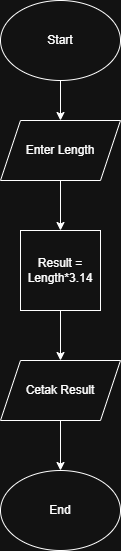

The diagram above was exported from draw.io. Its source (the exported page's mxGraphModel, read from the mxfile embedded in the PNG):
<mxGraphModel dx="985" dy="582" grid="1" gridSize="10" guides="1" tooltips="1" connect="1" arrows="1" fold="1" page="1" pageScale="1" pageWidth="850" pageHeight="1100" math="0" shadow="0">
  <root>
    <mxCell id="0" />
    <mxCell id="1" parent="0" />
    <mxCell id="SfiUiDYyFnSUEdLbHLpv-6" edge="1" parent="1" source="SfiUiDYyFnSUEdLbHLpv-1" style="edgeStyle=orthogonalEdgeStyle;rounded=0;orthogonalLoop=1;jettySize=auto;html=1;exitX=0.5;exitY=1;exitDx=0;exitDy=0;entryX=0.5;entryY=0;entryDx=0;entryDy=0;" target="SfiUiDYyFnSUEdLbHLpv-2">
      <mxGeometry relative="1" as="geometry" />
    </mxCell>
    <mxCell id="SfiUiDYyFnSUEdLbHLpv-1" parent="1" style="ellipse;whiteSpace=wrap;html=1;" value="Start" vertex="1">
      <mxGeometry height="80" width="120" x="400" y="140" as="geometry" />
    </mxCell>
    <mxCell id="SfiUiDYyFnSUEdLbHLpv-7" edge="1" parent="1" source="SfiUiDYyFnSUEdLbHLpv-2" style="edgeStyle=orthogonalEdgeStyle;rounded=0;orthogonalLoop=1;jettySize=auto;html=1;exitX=0.5;exitY=1;exitDx=0;exitDy=0;entryX=0.5;entryY=0;entryDx=0;entryDy=0;" target="SfiUiDYyFnSUEdLbHLpv-3">
      <mxGeometry relative="1" as="geometry" />
    </mxCell>
    <mxCell id="SfiUiDYyFnSUEdLbHLpv-2" parent="1" style="shape=parallelogram;perimeter=parallelogramPerimeter;whiteSpace=wrap;html=1;fixedSize=1;" value="Enter Length" vertex="1">
      <mxGeometry height="60" width="120" x="400" y="260" as="geometry" />
    </mxCell>
    <mxCell id="SfiUiDYyFnSUEdLbHLpv-8" edge="1" parent="1" source="SfiUiDYyFnSUEdLbHLpv-3" style="edgeStyle=orthogonalEdgeStyle;rounded=0;orthogonalLoop=1;jettySize=auto;html=1;exitX=0.5;exitY=1;exitDx=0;exitDy=0;entryX=0.5;entryY=0;entryDx=0;entryDy=0;" target="SfiUiDYyFnSUEdLbHLpv-4">
      <mxGeometry relative="1" as="geometry" />
    </mxCell>
    <mxCell id="SfiUiDYyFnSUEdLbHLpv-3" parent="1" style="whiteSpace=wrap;html=1;aspect=fixed;" value="Result = Length*3.14" vertex="1">
      <mxGeometry height="80" width="80" x="420" y="370" as="geometry" />
    </mxCell>
    <mxCell id="SfiUiDYyFnSUEdLbHLpv-9" edge="1" parent="1" source="SfiUiDYyFnSUEdLbHLpv-4" style="edgeStyle=orthogonalEdgeStyle;rounded=0;orthogonalLoop=1;jettySize=auto;html=1;exitX=0.5;exitY=1;exitDx=0;exitDy=0;entryX=0.5;entryY=0;entryDx=0;entryDy=0;" target="SfiUiDYyFnSUEdLbHLpv-5">
      <mxGeometry relative="1" as="geometry" />
    </mxCell>
    <mxCell id="SfiUiDYyFnSUEdLbHLpv-4" parent="1" style="shape=parallelogram;perimeter=parallelogramPerimeter;whiteSpace=wrap;html=1;fixedSize=1;" value="Cetak Result" vertex="1">
      <mxGeometry height="60" width="120" x="400" y="500" as="geometry" />
    </mxCell>
    <mxCell id="SfiUiDYyFnSUEdLbHLpv-5" parent="1" style="ellipse;whiteSpace=wrap;html=1;" value="End" vertex="1">
      <mxGeometry height="80" width="120" x="400" y="610" as="geometry" />
    </mxCell>
  </root>
</mxGraphModel>